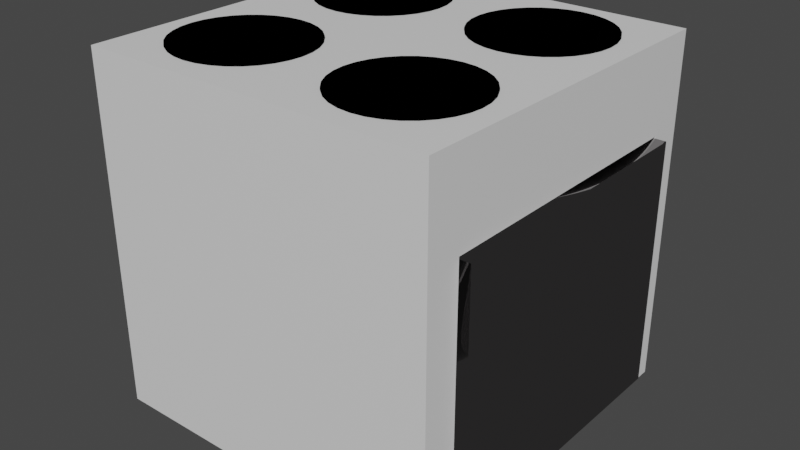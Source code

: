 # Source: oven2.blend  (saved by Blender 2.92.15; exported with 4.5.12 LTS)
import bpy
from mathutils import Matrix  # noqa: F401  (used for matrix-valued properties, if any)

bpy.ops.wm.read_factory_settings(use_empty=True)
scene = bpy.context.scene
scene.name = 'Scene'

# ---- collections
col_collection = bpy.data.collections.new('Collection'); scene.collection.children.link(col_collection)

# ---- materials (node trees are filled in below, after node groups)
mat_plates = bpy.data.materials.new('plates')
mat_plates.use_transparent_shadow = False
mat_plates.diffuse_color = (0.0, 0.0, 0.0, 1.0)
mat_plates.roughness = 1.0
mat_plates.specular_intensity = 0.0
mat_oven = bpy.data.materials.new('oven')
mat_oven.alpha_threshold = 0.0
mat_oven.use_transparent_shadow = False
mat_oven.roughness = 0.5
mat_oven.line_color = (0.0, 0.0, 0.0, 1.0)
mat_glas = bpy.data.materials.new('Glas')

# ---- material node trees
mat_oven.use_nodes = True; mat_oven.node_tree.nodes.clear()
_N = mat_oven.node_tree.nodes; _L = mat_oven.node_tree.links
n0 = _N.new('ShaderNodeOutputMaterial'); n0.name = 'Material Output'; n0.location = (300, 300)
n1 = _N.new('ShaderNodeBsdfPrincipled'); n1.name = 'Principled BSDF'; n1.location = (10, 300)
n1.distribution = 'GGX'
n1.subsurface_method = 'RANDOM_WALK_SKIN'
n1.inputs[3].default_value = 1.45
n1.inputs[27].default_value = (0.0, 0.0, 0.0, 1.0)
n1.inputs[28].default_value = 1.0
_L.new(n1.outputs[0], n0.inputs[0])
n0.is_active_output = True
mat_glas.use_nodes = True; mat_glas.node_tree.nodes.clear()

# ---- world
world_world = bpy.data.worlds.new('World'); scene.world = world_world
world_world.use_nodes = True; world_world.node_tree.nodes.clear()
_N = world_world.node_tree.nodes; _L = world_world.node_tree.links
n0 = _N.new('ShaderNodeOutputWorld'); n0.name = 'World Output'; n0.location = (300, 300)
n1 = _N.new('ShaderNodeBackground'); n1.name = 'Background'; n1.location = (10, 300)
n1.inputs[0].default_value = (0.05088, 0.05088, 0.05088, 1.0)
_L.new(n1.outputs[0], n0.inputs[0])
n0.is_active_output = True
world_world.color = (0.05088, 0.05088, 0.05088)
world_world.use_sun_shadow = False
world_world.sun_shadow_jitter_overblur = 0.0

# ---- meshes
me_cylinder_007 = bpy.data.meshes.new('Cylinder.007')
me_cylinder_007.from_pydata([(-0.4316, 0.875, 0.9645), (-0.4316, 0.875, 0.9745), (-0.3584, 0.8678, 0.9645), (-0.3584, 0.8678, 0.9745), (-0.2881, 0.8464, 0.9645), (-0.2881, 0.8464, 0.9745), (-0.2232, 0.8118, 0.9645), (-0.2232, 0.8118, 0.9745), (-0.1664, 0.7651, 0.9645), (-0.1664, 0.7651, 0.9745), (-0.1198, 0.7083, 0.9645), (-0.1198, 0.7083, 0.9745), (-0.08512, 0.6435, 0.9645), (-0.08512, 0.6435, 0.9745), (-0.06378, 0.5731, 0.9645), (-0.06378, 0.5731, 0.9745), (-0.05658, 0.5, 0.9645), (-0.05658, 0.5, 0.9745), (-0.06378, 0.4268, 0.9645), (-0.06378, 0.4268, 0.9745), (-0.08512, 0.3565, 0.9645), (-0.08512, 0.3565, 0.9745), (-0.1198, 0.2916, 0.9645), (-0.1198, 0.2916, 0.9745), (-0.1664, 0.2348, 0.9645), (-0.1664, 0.2348, 0.9745), (-0.2232, 0.1882, 0.9645), (-0.2232, 0.1882, 0.9745), (-0.2881, 0.1535, 0.9645), (-0.2881, 0.1535, 0.9745), (-0.3584, 0.1322, 0.9645), (-0.3584, 0.1322, 0.9745), (-0.4316, 0.125, 0.9645), (-0.4316, 0.125, 0.9745), (-0.5047, 0.1322, 0.9645), (-0.5047, 0.1322, 0.9745), (-0.5751, 0.1535, 0.9645), (-0.5751, 0.1535, 0.9745), (-0.6399, 0.1882, 0.9645), (-0.6399, 0.1882, 0.9745), (-0.6967, 0.2348, 0.9645), (-0.6967, 0.2348, 0.9745), (-0.7434, 0.2916, 0.9645), (-0.7434, 0.2916, 0.9745), (-0.778, 0.3565, 0.9645), (-0.778, 0.3565, 0.9745), (-0.7994, 0.4268, 0.9645), (-0.7994, 0.4268, 0.9745), (-0.8066, 0.5, 0.9645), (-0.8066, 0.5, 0.9745), (-0.7994, 0.5731, 0.9645), (-0.7994, 0.5731, 0.9745), (-0.778, 0.6435, 0.9645), (-0.778, 0.6435, 0.9745), (-0.7434, 0.7083, 0.9645), (-0.7434, 0.7083, 0.9745), (-0.6967, 0.7651, 0.9645), (-0.6967, 0.7651, 0.9745), (-0.6399, 0.8118, 0.9645), (-0.6399, 0.8118, 0.9745), (-0.5751, 0.8464, 0.9645), (-0.5751, 0.8464, 0.9745), (-0.5047, 0.8678, 0.9645), (-0.5047, 0.8678, 0.9745), (1.068, 1.0, 0.9595), (1.068, 1.0, -1.04), (1.068, -1.0, 0.9595), (1.068, -1.0, -1.04), (-0.9316, 1.0, 0.9595), (-0.9316, 1.0, -1.04), (-0.9316, -1.0, 0.9595), (-0.9316, -1.0, -1.04), (1.068, -0.7999, -0.9404), (1.068, 0.8001, -0.9404), (1.068, -0.7999, -1.04), (1.068, 0.8001, -1.04), (1.068, 0.8001, 0.4595), (1.068, -0.7999, 0.4595), (-0.6816, 0.8001, 0.4595), (-0.6816, 0.8001, -0.9404), (-0.6816, -0.7999, -0.9404), (-0.6816, -0.7999, 0.4595), (0.5684, -0.125, 0.9645), (0.5684, -0.125, 0.9745), (0.6416, -0.1322, 0.9645), (0.6416, -0.1322, 0.9745), (0.7119, -0.1536, 0.9645), (0.7119, -0.1536, 0.9745), (0.7768, -0.1882, 0.9645), (0.7768, -0.1882, 0.9745), (0.8336, -0.2349, 0.9645), (0.8336, -0.2349, 0.9745), (0.8802, -0.2917, 0.9645), (0.8802, -0.2917, 0.9745), (0.9149, -0.3565, 0.9645), (0.9149, -0.3565, 0.9745), (0.9362, -0.4269, 0.9645), (0.9362, -0.4269, 0.9745), (0.9434, -0.5, 0.9645), (0.9434, -0.5, 0.9745), (0.9362, -0.5732, 0.9645), (0.9362, -0.5732, 0.9745), (0.9149, -0.6435, 0.9645), (0.9149, -0.6435, 0.9745), (0.8802, -0.7084, 0.9645), (0.8802, -0.7084, 0.9745), (0.8336, -0.7652, 0.9645), (0.8336, -0.7652, 0.9745), (0.7768, -0.8118, 0.9645), (0.7768, -0.8118, 0.9745), (0.7119, -0.8465, 0.9645), (0.7119, -0.8465, 0.9745), (0.6416, -0.8678, 0.9645), (0.6416, -0.8678, 0.9745), (0.5684, -0.875, 0.9645), (0.5684, -0.875, 0.9745), (0.4953, -0.8678, 0.9645), (0.4953, -0.8678, 0.9745), (0.4249, -0.8465, 0.9645), (0.4249, -0.8465, 0.9745), (0.3601, -0.8118, 0.9645), (0.3601, -0.8118, 0.9745), (0.3033, -0.7652, 0.9645), (0.3033, -0.7652, 0.9745), (0.2566, -0.7084, 0.9645), (0.2566, -0.7084, 0.9745), (0.222, -0.6435, 0.9645), (0.222, -0.6435, 0.9745), (0.2006, -0.5732, 0.9645), (0.2006, -0.5732, 0.9745), (0.1934, -0.5, 0.9645), (0.1934, -0.5, 0.9745), (0.2006, -0.4269, 0.9645), (0.2006, -0.4269, 0.9745), (0.222, -0.3565, 0.9645), (0.222, -0.3565, 0.9745), (0.2566, -0.2917, 0.9645), (0.2566, -0.2917, 0.9745), (0.3033, -0.2349, 0.9645), (0.3033, -0.2349, 0.9745), (0.3601, -0.1882, 0.9645), (0.3601, -0.1882, 0.9745), (0.4249, -0.1536, 0.9645), (0.4249, -0.1536, 0.9745), (0.4953, -0.1322, 0.9645), (0.4953, -0.1322, 0.9745), (0.5684, 0.875, 0.9645), (0.5684, 0.875, 0.9745), (0.6416, 0.8678, 0.9645), (0.6416, 0.8678, 0.9745), (0.7119, 0.8464, 0.9645), (0.7119, 0.8464, 0.9745), (0.7768, 0.8118, 0.9645), (0.7768, 0.8118, 0.9745), (0.8336, 0.7651, 0.9645), (0.8336, 0.7651, 0.9745), (0.8802, 0.7083, 0.9645), (0.8802, 0.7083, 0.9745), (0.9149, 0.6435, 0.9645), (0.9149, 0.6435, 0.9745), (0.9362, 0.5731, 0.9645), (0.9362, 0.5731, 0.9745), (0.9434, 0.5, 0.9645), (0.9434, 0.5, 0.9745), (0.9362, 0.4268, 0.9645), (0.9362, 0.4268, 0.9745), (0.9149, 0.3565, 0.9645), (0.9149, 0.3565, 0.9745), (0.8802, 0.2916, 0.9645), (0.8802, 0.2916, 0.9745), (0.8336, 0.2348, 0.9645), (0.8336, 0.2348, 0.9745), (0.7768, 0.1882, 0.9645), (0.7768, 0.1882, 0.9745), (0.7119, 0.1535, 0.9645), (0.7119, 0.1535, 0.9745), (0.6416, 0.1322, 0.9645), (0.6416, 0.1322, 0.9745), (0.5684, 0.125, 0.9645), (0.5684, 0.125, 0.9745), (0.4953, 0.1322, 0.9645), (0.4953, 0.1322, 0.9745), (0.4249, 0.1535, 0.9645), (0.4249, 0.1535, 0.9745), (0.3601, 0.1882, 0.9645), (0.3601, 0.1882, 0.9745), (0.3033, 0.2348, 0.9645), (0.3033, 0.2348, 0.9745), (0.2566, 0.2916, 0.9645), (0.2566, 0.2916, 0.9745), (0.222, 0.3565, 0.9645), (0.222, 0.3565, 0.9745), (0.2006, 0.4268, 0.9645), (0.2006, 0.4268, 0.9745), (0.1934, 0.5, 0.9645), (0.1934, 0.5, 0.9745), (0.2006, 0.5731, 0.9645), (0.2006, 0.5731, 0.9745), (0.222, 0.6435, 0.9645), (0.222, 0.6435, 0.9745), (0.2566, 0.7083, 0.9645), (0.2566, 0.7083, 0.9745), (0.3033, 0.7651, 0.9645), (0.3033, 0.7651, 0.9745), (0.3601, 0.8118, 0.9645), (0.3601, 0.8118, 0.9745), (0.4249, 0.8464, 0.9645), (0.4249, 0.8464, 0.9745), (0.4953, 0.8678, 0.9645), (0.4953, 0.8678, 0.9745), (-0.4316, -0.125, 0.9645), (-0.4316, -0.125, 0.9745), (-0.3584, -0.1322, 0.9645), (-0.3584, -0.1322, 0.9745), (-0.2881, -0.1536, 0.9645), (-0.2881, -0.1536, 0.9745), (-0.2232, -0.1882, 0.9645), (-0.2232, -0.1882, 0.9745), (-0.1664, -0.2349, 0.9645), (-0.1664, -0.2349, 0.9745), (-0.1198, -0.2917, 0.9645), (-0.1198, -0.2917, 0.9745), (-0.08512, -0.3565, 0.9645), (-0.08512, -0.3565, 0.9745), (-0.06378, -0.4269, 0.9645), (-0.06378, -0.4269, 0.9745), (-0.05658, -0.5, 0.9645), (-0.05658, -0.5, 0.9745), (-0.06378, -0.5732, 0.9645), (-0.06378, -0.5732, 0.9745), (-0.08512, -0.6435, 0.9645), (-0.08512, -0.6435, 0.9745), (-0.1198, -0.7084, 0.9645), (-0.1198, -0.7084, 0.9745), (-0.1664, -0.7652, 0.9645), (-0.1664, -0.7652, 0.9745), (-0.2232, -0.8118, 0.9645), (-0.2232, -0.8118, 0.9745), (-0.2881, -0.8465, 0.9645), (-0.2881, -0.8465, 0.9745), (-0.3584, -0.8678, 0.9645), (-0.3584, -0.8678, 0.9745), (-0.4316, -0.875, 0.9645), (-0.4316, -0.875, 0.9745), (-0.5047, -0.8678, 0.9645), (-0.5047, -0.8678, 0.9745), (-0.5751, -0.8465, 0.9645), (-0.5751, -0.8465, 0.9745), (-0.6399, -0.8118, 0.9645), (-0.6399, -0.8118, 0.9745), (-0.6967, -0.7652, 0.9645), (-0.6967, -0.7652, 0.9745), (-0.7434, -0.7084, 0.9645), (-0.7434, -0.7084, 0.9745), (-0.778, -0.6435, 0.9645), (-0.778, -0.6435, 0.9745), (-0.7994, -0.5732, 0.9645), (-0.7994, -0.5732, 0.9745), (-0.8066, -0.5, 0.9645), (-0.8066, -0.5, 0.9745), (-0.7994, -0.4269, 0.9645), (-0.7994, -0.4269, 0.9745), (-0.778, -0.3565, 0.9645), (-0.778, -0.3565, 0.9745), (-0.7434, -0.2917, 0.9645), (-0.7434, -0.2917, 0.9745), (-0.6967, -0.2349, 0.9645), (-0.6967, -0.2349, 0.9745), (-0.6399, -0.1882, 0.9645), (-0.6399, -0.1882, 0.9745), (-0.5751, -0.1536, 0.9645), (-0.5751, -0.1536, 0.9745), (-0.5047, -0.1322, 0.9645), (-0.5047, -0.1322, 0.9745), (0.9282, -0.8001, -0.9514), (0.9282, -0.8001, 0.4486), (0.9282, 0.7999, -0.9514), (0.9282, 0.7999, 0.4486), (1.128, -0.8001, -0.9514), (1.128, -0.8001, 0.4486), (1.128, 0.7999, -0.9514), (1.128, 0.7999, 0.4486)], [], [(0, 1, 3, 2), (2, 3, 5, 4), (4, 5, 7, 6), (6, 7, 9, 8), (8, 9, 11, 10), (10, 11, 13, 12), (12, 13, 15, 14), (14, 15, 17, 16), (16, 17, 19, 18), (18, 19, 21, 20), (20, 21, 23, 22), (22, 23, 25, 24), (24, 25, 27, 26), (26, 27, 29, 28), (28, 29, 31, 30), (30, 31, 33, 32), (32, 33, 35, 34), (34, 35, 37, 36), (36, 37, 39, 38), (38, 39, 41, 40), (40, 41, 43, 42), (42, 43, 45, 44), (44, 45, 47, 46), (46, 47, 49, 48), (48, 49, 51, 50), (50, 51, 53, 52), (52, 53, 55, 54), (54, 55, 57, 56), (56, 57, 59, 58), (58, 59, 61, 60), (3, 1, 63, 61, 59, 57, 55, 53, 51, 49, 47, 45, 43, 41, 39, 37, 35, 33, 31, 29, 27, 25, 23, 21, 19, 17, 15, 13, 11, 9, 7, 5), (60, 61, 63, 62), (62, 63, 1, 0), (0, 2, 4, 6, 8, 10, 12, 14, 16, 18, 20, 22, 24, 26, 28, 30, 32, 34, 36, 38, 40, 42, 44, 46, 48, 50, 52, 54, 56, 58, 60, 62), (68, 70, 66, 64), (69, 68, 64, 65), (75, 74, 67, 71, 69, 65), (67, 66, 70, 71), (73, 76, 78, 79), (74, 72, 77, 76, 73, 75, 65, 64, 66, 67), (75, 73, 72, 74), (70, 68, 69, 71), (79, 78, 81, 80), (77, 72, 80, 81), (76, 77, 81, 78), (72, 73, 79, 80), (82, 83, 85, 84), (84, 85, 87, 86), (86, 87, 89, 88), (88, 89, 91, 90), (90, 91, 93, 92), (92, 93, 95, 94), (94, 95, 97, 96), (96, 97, 99, 98), (98, 99, 101, 100), (100, 101, 103, 102), (102, 103, 105, 104), (104, 105, 107, 106), (106, 107, 109, 108), (108, 109, 111, 110), (110, 111, 113, 112), (112, 113, 115, 114), (114, 115, 117, 116), (116, 117, 119, 118), (118, 119, 121, 120), (120, 121, 123, 122), (122, 123, 125, 124), (124, 125, 127, 126), (126, 127, 129, 128), (128, 129, 131, 130), (130, 131, 133, 132), (132, 133, 135, 134), (134, 135, 137, 136), (136, 137, 139, 138), (138, 139, 141, 140), (140, 141, 143, 142), (85, 83, 145, 143, 141, 139, 137, 135, 133, 131, 129, 127, 125, 123, 121, 119, 117, 115, 113, 111, 109, 107, 105, 103, 101, 99, 97, 95, 93, 91, 89, 87), (142, 143, 145, 144), (144, 145, 83, 82), (82, 84, 86, 88, 90, 92, 94, 96, 98, 100, 102, 104, 106, 108, 110, 112, 114, 116, 118, 120, 122, 124, 126, 128, 130, 132, 134, 136, 138, 140, 142, 144), (146, 147, 149, 148), (148, 149, 151, 150), (150, 151, 153, 152), (152, 153, 155, 154), (154, 155, 157, 156), (156, 157, 159, 158), (158, 159, 161, 160), (160, 161, 163, 162), (162, 163, 165, 164), (164, 165, 167, 166), (166, 167, 169, 168), (168, 169, 171, 170), (170, 171, 173, 172), (172, 173, 175, 174), (174, 175, 177, 176), (176, 177, 179, 178), (178, 179, 181, 180), (180, 181, 183, 182), (182, 183, 185, 184), (184, 185, 187, 186), (186, 187, 189, 188), (188, 189, 191, 190), (190, 191, 193, 192), (192, 193, 195, 194), (194, 195, 197, 196), (196, 197, 199, 198), (198, 199, 201, 200), (200, 201, 203, 202), (202, 203, 205, 204), (204, 205, 207, 206), (149, 147, 209, 207, 205, 203, 201, 199, 197, 195, 193, 191, 189, 187, 185, 183, 181, 179, 177, 175, 173, 171, 169, 167, 165, 163, 161, 159, 157, 155, 153, 151), (206, 207, 209, 208), (208, 209, 147, 146), (146, 148, 150, 152, 154, 156, 158, 160, 162, 164, 166, 168, 170, 172, 174, 176, 178, 180, 182, 184, 186, 188, 190, 192, 194, 196, 198, 200, 202, 204, 206, 208), (210, 211, 213, 212), (212, 213, 215, 214), (214, 215, 217, 216), (216, 217, 219, 218), (218, 219, 221, 220), (220, 221, 223, 222), (222, 223, 225, 224), (224, 225, 227, 226), (226, 227, 229, 228), (228, 229, 231, 230), (230, 231, 233, 232), (232, 233, 235, 234), (234, 235, 237, 236), (236, 237, 239, 238), (238, 239, 241, 240), (240, 241, 243, 242), (242, 243, 245, 244), (244, 245, 247, 246), (246, 247, 249, 248), (248, 249, 251, 250), (250, 251, 253, 252), (252, 253, 255, 254), (254, 255, 257, 256), (256, 257, 259, 258), (258, 259, 261, 260), (260, 261, 263, 262), (262, 263, 265, 264), (264, 265, 267, 266), (266, 267, 269, 268), (268, 269, 271, 270), (213, 211, 273, 271, 269, 267, 265, 263, 261, 259, 257, 255, 253, 251, 249, 247, 245, 243, 241, 239, 237, 235, 233, 231, 229, 227, 225, 223, 221, 219, 217, 215), (270, 271, 273, 272), (272, 273, 211, 210), (210, 212, 214, 216, 218, 220, 222, 224, 226, 228, 230, 232, 234, 236, 238, 240, 242, 244, 246, 248, 250, 252, 254, 256, 258, 260, 262, 264, 266, 268, 270, 272), (274, 275, 277, 276), (276, 277, 281, 280), (280, 281, 279, 278), (278, 279, 275, 274), (276, 280, 278, 274), (281, 277, 275, 279)])
me_cylinder_007.polygons.foreach_set('material_index', [0, 0, 0, 0, 0, 0, 0, 0, 0, 0, 0, 0, 0, 0, 0, 0, 0, 0, 0, 0, 0, 0, 0, 0, 0, 0, 0, 0, 0, 0, 0, 0, 0, 0, 1, 1, 1, 1, 1, 1, 1, 1, 1, 1, 1, 1, 0, 0, 0, 0, 0, 0, 0, 0, 0, 0, 0, 0, 0, 0, 0, 0, 0, 0, 0, 0, 0, 0, 0, 0, 0, 0, 0, 0, 0, 0, 0, 0, 0, 0, 0, 0, 0, 0, 0, 0, 0, 0, 0, 0, 0, 0, 0, 0, 0, 0, 0, 0, 0, 0, 0, 0, 0, 0, 0, 0, 0, 0, 0, 0, 0, 0, 0, 0, 0, 0, 0, 0, 0, 0, 0, 0, 0, 0, 0, 0, 0, 0, 0, 0, 0, 0, 0, 0, 0, 0, 0, 0, 0, 0, 0, 0, 0, 0, 0, 0, 0, 0, 2, 2, 2, 2, 2, 2])
_uv = me_cylinder_007.uv_layers.new(name='UVMap')
_uv.uv.foreach_set('vector', [1.0, 0.5, 1.0, 1.0, 0.9688, 1.0, 0.9688, 0.5, 0.9688, 0.5, 0.9688, 1.0, 0.9375, 1.0, 0.9375, 0.5, 0.9375, 0.5, 0.9375, 1.0, 0.9062, 1.0, 0.9062, 0.5, 0.9062, 0.5, 0.9062, 1.0, 0.875, 1.0, 0.875, 0.5, 0.875, 0.5, 0.875, 1.0, 0.8438, 1.0, 0.8438, 0.5, 0.8438, 0.5, 0.8438, 1.0, 0.8125, 1.0, 0.8125, 0.5, 0.8125, 0.5, 0.8125, 1.0, 0.7812, 1.0, 0.7812, 0.5, 0.7812, 0.5, 0.7812, 1.0, 0.75, 1.0, 0.75, 0.5, 0.75, 0.5, 0.75, 1.0, 0.7188, 1.0, 0.7188, 0.5, 0.7188, 0.5, 0.7188, 1.0, 0.6875, 1.0, 0.6875, 0.5, 0.6875, 0.5, 0.6875, 1.0, 0.6562, 1.0, 0.6562, 0.5, 0.6562, 0.5, 0.6562, 1.0, 0.625, 1.0, 0.625, 0.5, 0.625, 0.5, 0.625, 1.0, 0.5938, 1.0, 0.5938, 0.5, 0.5938, 0.5, 0.5938, 1.0, 0.5625, 1.0, 0.5625, 0.5, 0.5625, 0.5, 0.5625, 1.0, 0.5312, 1.0, 0.5312, 0.5, 0.5312, 0.5, 0.5312, 1.0, 0.5, 1.0, 0.5, 0.5, 0.5, 0.5, 0.5, 1.0, 0.4688, 1.0, 0.4688, 0.5, 0.4688, 0.5, 0.4688, 1.0, 0.4375, 1.0, 0.4375, 0.5, 0.4375, 0.5, 0.4375, 1.0, 0.4062, 1.0, 0.4062, 0.5, 0.4062, 0.5, 0.4062, 1.0, 0.375, 1.0, 0.375, 0.5, 0.375, 0.5, 0.375, 1.0, 0.3438, 1.0, 0.3438, 0.5, 0.3438, 0.5, 0.3438, 1.0, 0.3125, 1.0, 0.3125, 0.5, 0.3125, 0.5, 0.3125, 1.0, 0.2812, 1.0, 0.2812, 0.5, 0.2812, 0.5, 0.2812, 1.0, 0.25, 1.0, 0.25, 0.5, 0.25, 0.5, 0.25, 1.0, 0.2188, 1.0, 0.2188, 0.5, 0.2188, 0.5, 0.2188, 1.0, 0.1875, 1.0, 0.1875, 0.5, 0.1875, 0.5, 0.1875, 1.0, 0.1562, 1.0, 0.1562, 0.5, 0.1562, 0.5, 0.1562, 1.0, 0.125, 1.0, 0.125, 0.5, 0.125, 0.5, 0.125, 1.0, 0.09375, 1.0, 0.09375, 0.5, 0.09375, 0.5, 0.09375, 1.0, 0.0625, 1.0, 0.0625, 0.5, 0.2968, 0.4854, 0.25, 0.49, 0.2032, 0.4854, 0.1582, 0.4717, 0.1167, 0.4496, 0.08029, 0.4197, 0.05045, 0.3833, 0.02827, 0.3418, 0.01461, 0.2968, 0.01, 0.25, 0.01461, 0.2032, 0.02827, 0.1582, 0.05045, 0.1167, 0.08029, 0.08029, 0.1167, 0.05045, 0.1582, 0.02827, 0.2032, 0.01461, 0.25, 0.01, 0.2968, 0.01461, 0.3418, 0.02827, 0.3833, 0.05045, 0.4197, 0.08029, 0.4496, 0.1167, 0.4717, 0.1582, 0.4854, 0.2032, 0.49, 0.25, 0.4854, 0.2968, 0.4717, 0.3418, 0.4496, 0.3833, 0.4197, 0.4197, 0.3833, 0.4496, 0.3418, 0.4717, 0.0625, 0.5, 0.0625, 1.0, 0.03125, 1.0, 0.03125, 0.5, 0.03125, 0.5, 0.03125, 1.0, 0.0, 1.0, 0.0, 0.5, 0.75, 0.49, 0.7968, 0.4854, 0.8418, 0.4717, 0.8833, 0.4496, 0.9197, 0.4197, 0.9496, 0.3833, 0.9717, 0.3418, 0.9854, 0.2968, 0.99, 0.25, 0.9854, 0.2032, 0.9717, 0.1582, 0.9496, 0.1167, 0.9197, 0.08029, 0.8833, 0.05045, 0.8418, 0.02827, 0.7968, 0.01461, 0.75, 0.01, 0.7032, 0.01461, 0.6582, 0.02827, 0.6167, 0.05045, 0.5803, 0.08029, 0.5504, 0.1167, 0.5283, 0.1582, 0.5146, 0.2032, 0.51, 0.25, 0.5146, 0.2968, 0.5283, 0.3418, 0.5504, 0.3833, 0.5803, 0.4197, 0.6167, 0.4496, 0.6582, 0.4717, 0.7032, 0.4854, 0.875, 0.5, 0.875, 0.75, 0.625, 0.75, 0.625, 0.5, 0.375, 0.25, 0.625, 0.25, 0.625, 0.5, 0.375, 0.5, 0.375, 0.5833, 0.375, 0.6667, 0.375, 0.75, 0.125, 0.75, 0.125, 0.5, 0.375, 0.5, 0.375, 0.75, 0.625, 0.75, 0.625, 1.0, 0.375, 1.0, 0.4375, 0.5833, 0.5, 0.5833, 0.5, 0.5833, 0.4375, 0.5833, 0.375, 0.6667, 0.4375, 0.6667, 0.5, 0.6667, 0.5, 0.5833, 0.4375, 0.5833, 0.375, 0.5833, 0.375, 0.5, 0.625, 0.5, 0.625, 0.75, 0.375, 0.75, 0.375, 0.5833, 0.4375, 0.5833, 0.4375, 0.6667, 0.375, 0.6667, 0.625, 0.0, 0.625, 0.25, 0.375, 0.25, 0.375, 0.0, 0.4375, 0.5833, 0.5, 0.5833, 0.5, 0.6667, 0.4375, 0.6667, 0.5, 0.6667, 0.4375, 0.6667, 0.4375, 0.6667, 0.5, 0.6667, 0.5, 0.5833, 0.5, 0.6667, 0.5, 0.6667, 0.5, 0.5833, 0.4375, 0.6667, 0.4375, 0.5833, 0.4375, 0.5833, 0.4375, 0.6667, 1.0, 0.5, 1.0, 1.0, 0.9688, 1.0, 0.9688, 0.5, 0.9688, 0.5, 0.9688, 1.0, 0.9375, 1.0, 0.9375, 0.5, 0.9375, 0.5, 0.9375, 1.0, 0.9062, 1.0, 0.9062, 0.5, 0.9062, 0.5, 0.9062, 1.0, 0.875, 1.0, 0.875, 0.5, 0.875, 0.5, 0.875, 1.0, 0.8438, 1.0, 0.8438, 0.5, 0.8438, 0.5, 0.8438, 1.0, 0.8125, 1.0, 0.8125, 0.5, 0.8125, 0.5, 0.8125, 1.0, 0.7812, 1.0, 0.7812, 0.5, 0.7812, 0.5, 0.7812, 1.0, 0.75, 1.0, 0.75, 0.5, 0.75, 0.5, 0.75, 1.0, 0.7188, 1.0, 0.7188, 0.5, 0.7188, 0.5, 0.7188, 1.0, 0.6875, 1.0, 0.6875, 0.5, 0.6875, 0.5, 0.6875, 1.0, 0.6562, 1.0, 0.6562, 0.5, 0.6562, 0.5, 0.6562, 1.0, 0.625, 1.0, 0.625, 0.5, 0.625, 0.5, 0.625, 1.0, 0.5938, 1.0, 0.5938, 0.5, 0.5938, 0.5, 0.5938, 1.0, 0.5625, 1.0, 0.5625, 0.5, 0.5625, 0.5, 0.5625, 1.0, 0.5312, 1.0, 0.5312, 0.5, 0.5312, 0.5, 0.5312, 1.0, 0.5, 1.0, 0.5, 0.5, 0.5, 0.5, 0.5, 1.0, 0.4688, 1.0, 0.4688, 0.5, 0.4688, 0.5, 0.4688, 1.0, 0.4375, 1.0, 0.4375, 0.5, 0.4375, 0.5, 0.4375, 1.0, 0.4062, 1.0, 0.4062, 0.5, 0.4062, 0.5, 0.4062, 1.0, 0.375, 1.0, 0.375, 0.5, 0.375, 0.5, 0.375, 1.0, 0.3438, 1.0, 0.3438, 0.5, 0.3438, 0.5, 0.3438, 1.0, 0.3125, 1.0, 0.3125, 0.5, 0.3125, 0.5, 0.3125, 1.0, 0.2812, 1.0, 0.2812, 0.5, 0.2812, 0.5, 0.2812, 1.0, 0.25, 1.0, 0.25, 0.5, 0.25, 0.5, 0.25, 1.0, 0.2188, 1.0, 0.2188, 0.5, 0.2188, 0.5, 0.2188, 1.0, 0.1875, 1.0, 0.1875, 0.5, 0.1875, 0.5, 0.1875, 1.0, 0.1562, 1.0, 0.1562, 0.5, 0.1562, 0.5, 0.1562, 1.0, 0.125, 1.0, 0.125, 0.5, 0.125, 0.5, 0.125, 1.0, 0.09375, 1.0, 0.09375, 0.5, 0.09375, 0.5, 0.09375, 1.0, 0.0625, 1.0, 0.0625, 0.5, 0.2968, 0.4854, 0.25, 0.49, 0.2032, 0.4854, 0.1582, 0.4717, 0.1167, 0.4496, 0.08029, 0.4197, 0.05045, 0.3833, 0.02827, 0.3418, 0.01461, 0.2968, 0.01, 0.25, 0.01461, 0.2032, 0.02827, 0.1582, 0.05045, 0.1167, 0.08029, 0.08029, 0.1167, 0.05045, 0.1582, 0.02827, 0.2032, 0.01461, 0.25, 0.01, 0.2968, 0.01461, 0.3418, 0.02827, 0.3833, 0.05045, 0.4197, 0.08029, 0.4496, 0.1167, 0.4717, 0.1582, 0.4854, 0.2032, 0.49, 0.25, 0.4854, 0.2968, 0.4717, 0.3418, 0.4496, 0.3833, 0.4197, 0.4197, 0.3833, 0.4496, 0.3418, 0.4717, 0.0625, 0.5, 0.0625, 1.0, 0.03125, 1.0, 0.03125, 0.5, 0.03125, 0.5, 0.03125, 1.0, 0.0, 1.0, 0.0, 0.5, 0.75, 0.49, 0.7968, 0.4854, 0.8418, 0.4717, 0.8833, 0.4496, 0.9197, 0.4197, 0.9496, 0.3833, 0.9717, 0.3418, 0.9854, 0.2968, 0.99, 0.25, 0.9854, 0.2032, 0.9717, 0.1582, 0.9496, 0.1167, 0.9197, 0.08029, 0.8833, 0.05045, 0.8418, 0.02827, 0.7968, 0.01461, 0.75, 0.01, 0.7032, 0.01461, 0.6582, 0.02827, 0.6167, 0.05045, 0.5803, 0.08029, 0.5504, 0.1167, 0.5283, 0.1582, 0.5146, 0.2032, 0.51, 0.25, 0.5146, 0.2968, 0.5283, 0.3418, 0.5504, 0.3833, 0.5803, 0.4197, 0.6167, 0.4496, 0.6582, 0.4717, 0.7032, 0.4854, 1.0, 0.5, 1.0, 1.0, 0.9688, 1.0, 0.9688, 0.5, 0.9688, 0.5, 0.9688, 1.0, 0.9375, 1.0, 0.9375, 0.5, 0.9375, 0.5, 0.9375, 1.0, 0.9062, 1.0, 0.9062, 0.5, 0.9062, 0.5, 0.9062, 1.0, 0.875, 1.0, 0.875, 0.5, 0.875, 0.5, 0.875, 1.0, 0.8438, 1.0, 0.8438, 0.5, 0.8438, 0.5, 0.8438, 1.0, 0.8125, 1.0, 0.8125, 0.5, 0.8125, 0.5, 0.8125, 1.0, 0.7812, 1.0, 0.7812, 0.5, 0.7812, 0.5, 0.7812, 1.0, 0.75, 1.0, 0.75, 0.5, 0.75, 0.5, 0.75, 1.0, 0.7188, 1.0, 0.7188, 0.5, 0.7188, 0.5, 0.7188, 1.0, 0.6875, 1.0, 0.6875, 0.5, 0.6875, 0.5, 0.6875, 1.0, 0.6562, 1.0, 0.6562, 0.5, 0.6562, 0.5, 0.6562, 1.0, 0.625, 1.0, 0.625, 0.5, 0.625, 0.5, 0.625, 1.0, 0.5938, 1.0, 0.5938, 0.5, 0.5938, 0.5, 0.5938, 1.0, 0.5625, 1.0, 0.5625, 0.5, 0.5625, 0.5, 0.5625, 1.0, 0.5312, 1.0, 0.5312, 0.5, 0.5312, 0.5, 0.5312, 1.0, 0.5, 1.0, 0.5, 0.5, 0.5, 0.5, 0.5, 1.0, 0.4688, 1.0, 0.4688, 0.5, 0.4688, 0.5, 0.4688, 1.0, 0.4375, 1.0, 0.4375, 0.5, 0.4375, 0.5, 0.4375, 1.0, 0.4062, 1.0, 0.4062, 0.5, 0.4062, 0.5, 0.4062, 1.0, 0.375, 1.0, 0.375, 0.5, 0.375, 0.5, 0.375, 1.0, 0.3438, 1.0, 0.3438, 0.5, 0.3438, 0.5, 0.3438, 1.0, 0.3125, 1.0, 0.3125, 0.5, 0.3125, 0.5, 0.3125, 1.0, 0.2812, 1.0, 0.2812, 0.5, 0.2812, 0.5, 0.2812, 1.0, 0.25, 1.0, 0.25, 0.5, 0.25, 0.5, 0.25, 1.0, 0.2188, 1.0, 0.2188, 0.5, 0.2188, 0.5, 0.2188, 1.0, 0.1875, 1.0, 0.1875, 0.5, 0.1875, 0.5, 0.1875, 1.0, 0.1562, 1.0, 0.1562, 0.5, 0.1562, 0.5, 0.1562, 1.0, 0.125, 1.0, 0.125, 0.5, 0.125, 0.5, 0.125, 1.0, 0.09375, 1.0, 0.09375, 0.5, 0.09375, 0.5, 0.09375, 1.0, 0.0625, 1.0, 0.0625, 0.5, 0.2968, 0.4854, 0.25, 0.49, 0.2032, 0.4854, 0.1582, 0.4717, 0.1167, 0.4496, 0.08029, 0.4197, 0.05045, 0.3833, 0.02827, 0.3418, 0.01461, 0.2968, 0.01, 0.25, 0.01461, 0.2032, 0.02827, 0.1582, 0.05045, 0.1167, 0.08029, 0.08029, 0.1167, 0.05045, 0.1582, 0.02827, 0.2032, 0.01461, 0.25, 0.01, 0.2968, 0.01461, 0.3418, 0.02827, 0.3833, 0.05045, 0.4197, 0.08029, 0.4496, 0.1167, 0.4717, 0.1582, 0.4854, 0.2032, 0.49, 0.25, 0.4854, 0.2968, 0.4717, 0.3418, 0.4496, 0.3833, 0.4197, 0.4197, 0.3833, 0.4496, 0.3418, 0.4717, 0.0625, 0.5, 0.0625, 1.0, 0.03125, 1.0, 0.03125, 0.5, 0.03125, 0.5, 0.03125, 1.0, 0.0, 1.0, 0.0, 0.5, 0.75, 0.49, 0.7968, 0.4854, 0.8418, 0.4717, 0.8833, 0.4496, 0.9197, 0.4197, 0.9496, 0.3833, 0.9717, 0.3418, 0.9854, 0.2968, 0.99, 0.25, 0.9854, 0.2032, 0.9717, 0.1582, 0.9496, 0.1167, 0.9197, 0.08029, 0.8833, 0.05045, 0.8418, 0.02827, 0.7968, 0.01461, 0.75, 0.01, 0.7032, 0.01461, 0.6582, 0.02827, 0.6167, 0.05045, 0.5803, 0.08029, 0.5504, 0.1167, 0.5283, 0.1582, 0.5146, 0.2032, 0.51, 0.25, 0.5146, 0.2968, 0.5283, 0.3418, 0.5504, 0.3833, 0.5803, 0.4197, 0.6167, 0.4496, 0.6582, 0.4717, 0.7032, 0.4854, 1.0, 0.5, 1.0, 1.0, 0.9688, 1.0, 0.9688, 0.5, 0.9688, 0.5, 0.9688, 1.0, 0.9375, 1.0, 0.9375, 0.5, 0.9375, 0.5, 0.9375, 1.0, 0.9062, 1.0, 0.9062, 0.5, 0.9062, 0.5, 0.9062, 1.0, 0.875, 1.0, 0.875, 0.5, 0.875, 0.5, 0.875, 1.0, 0.8438, 1.0, 0.8438, 0.5, 0.8438, 0.5, 0.8438, 1.0, 0.8125, 1.0, 0.8125, 0.5, 0.8125, 0.5, 0.8125, 1.0, 0.7812, 1.0, 0.7812, 0.5, 0.7812, 0.5, 0.7812, 1.0, 0.75, 1.0, 0.75, 0.5, 0.75, 0.5, 0.75, 1.0, 0.7188, 1.0, 0.7188, 0.5, 0.7188, 0.5, 0.7188, 1.0, 0.6875, 1.0, 0.6875, 0.5, 0.6875, 0.5, 0.6875, 1.0, 0.6562, 1.0, 0.6562, 0.5, 0.6562, 0.5, 0.6562, 1.0, 0.625, 1.0, 0.625, 0.5, 0.625, 0.5, 0.625, 1.0, 0.5938, 1.0, 0.5938, 0.5, 0.5938, 0.5, 0.5938, 1.0, 0.5625, 1.0, 0.5625, 0.5, 0.5625, 0.5, 0.5625, 1.0, 0.5312, 1.0, 0.5312, 0.5, 0.5312, 0.5, 0.5312, 1.0, 0.5, 1.0, 0.5, 0.5, 0.5, 0.5, 0.5, 1.0, 0.4688, 1.0, 0.4688, 0.5, 0.4688, 0.5, 0.4688, 1.0, 0.4375, 1.0, 0.4375, 0.5, 0.4375, 0.5, 0.4375, 1.0, 0.4062, 1.0, 0.4062, 0.5, 0.4062, 0.5, 0.4062, 1.0, 0.375, 1.0, 0.375, 0.5, 0.375, 0.5, 0.375, 1.0, 0.3438, 1.0, 0.3438, 0.5, 0.3438, 0.5, 0.3438, 1.0, 0.3125, 1.0, 0.3125, 0.5, 0.3125, 0.5, 0.3125, 1.0, 0.2812, 1.0, 0.2812, 0.5, 0.2812, 0.5, 0.2812, 1.0, 0.25, 1.0, 0.25, 0.5, 0.25, 0.5, 0.25, 1.0, 0.2188, 1.0, 0.2188, 0.5, 0.2188, 0.5, 0.2188, 1.0, 0.1875, 1.0, 0.1875, 0.5, 0.1875, 0.5, 0.1875, 1.0, 0.1562, 1.0, 0.1562, 0.5, 0.1562, 0.5, 0.1562, 1.0, 0.125, 1.0, 0.125, 0.5, 0.125, 0.5, 0.125, 1.0, 0.09375, 1.0, 0.09375, 0.5, 0.09375, 0.5, 0.09375, 1.0, 0.0625, 1.0, 0.0625, 0.5, 0.2968, 0.4854, 0.25, 0.49, 0.2032, 0.4854, 0.1582, 0.4717, 0.1167, 0.4496, 0.08029, 0.4197, 0.05045, 0.3833, 0.02827, 0.3418, 0.01461, 0.2968, 0.01, 0.25, 0.01461, 0.2032, 0.02827, 0.1582, 0.05045, 0.1167, 0.08029, 0.08029, 0.1167, 0.05045, 0.1582, 0.02827, 0.2032, 0.01461, 0.25, 0.01, 0.2968, 0.01461, 0.3418, 0.02827, 0.3833, 0.05045, 0.4197, 0.08029, 0.4496, 0.1167, 0.4717, 0.1582, 0.4854, 0.2032, 0.49, 0.25, 0.4854, 0.2968, 0.4717, 0.3418, 0.4496, 0.3833, 0.4197, 0.4197, 0.3833, 0.4496, 0.3418, 0.4717, 0.0625, 0.5, 0.0625, 1.0, 0.03125, 1.0, 0.03125, 0.5, 0.03125, 0.5, 0.03125, 1.0, 0.0, 1.0, 0.0, 0.5, 0.75, 0.49, 0.7968, 0.4854, 0.8418, 0.4717, 0.8833, 0.4496, 0.9197, 0.4197, 0.9496, 0.3833, 0.9717, 0.3418, 0.9854, 0.2968, 0.99, 0.25, 0.9854, 0.2032, 0.9717, 0.1582, 0.9496, 0.1167, 0.9197, 0.08029, 0.8833, 0.05045, 0.8418, 0.02827, 0.7968, 0.01461, 0.75, 0.01, 0.7032, 0.01461, 0.6582, 0.02827, 0.6167, 0.05045, 0.5803, 0.08029, 0.5504, 0.1167, 0.5283, 0.1582, 0.5146, 0.2032, 0.51, 0.25, 0.5146, 0.2968, 0.5283, 0.3418, 0.5504, 0.3833, 0.5803, 0.4197, 0.6167, 0.4496, 0.6582, 0.4717, 0.7032, 0.4854, 0.375, 0.0, 0.625, 0.0, 0.625, 0.25, 0.375, 0.25, 0.375, 0.25, 0.625, 0.25, 0.625, 0.5, 0.375, 0.5, 0.375, 0.5, 0.625, 0.5, 0.625, 0.75, 0.375, 0.75, 0.375, 0.75, 0.625, 0.75, 0.625, 1.0, 0.375, 1.0, 0.125, 0.5, 0.375, 0.5, 0.375, 0.75, 0.125, 0.75, 0.625, 0.5, 0.875, 0.5, 0.875, 0.75, 0.625, 0.75])
me_cylinder_007.materials.append(mat_plates)
me_cylinder_007.materials.append(mat_oven)
me_cylinder_007.materials.append(mat_glas)
me_cylinder_007.update()

# ---- objects
ob_oven = bpy.data.objects.new('Oven', me_cylinder_007)
_N = mat_glas.node_tree.nodes; _L = mat_glas.node_tree.links
n0 = _N.new('ShaderNodeOutputMaterial'); n0.name = 'Material Output'; n0.location = (300, 300)
n0.target = 'CYCLES'
n1 = _N.new('ShaderNodeBsdfGlass'); n1.name = 'Glass BSDF'; n1.location = (10, 300)
n1.inputs[0].default_value = (0.3363, 0.3239, 0.3277, 1.0)
n1.inputs[2].default_value = 0.45
n2 = _N.new('ShaderNodeTexCoord'); n2.name = 'Texture Coordinate'; n2.location = (-180, 350)
n2.object = None
n3 = _N.new('ShaderNodeOutputMaterial'); n3.name = 'Material Output.001'; n3.location = (0, 0)
n3.target = 'EEVEE'
n4 = _N.new('ShaderNodeMixShader'); n4.name = 'Mix Shader'; n4.location = (0, 0)
n4.label = 'Disable Shadow'
n4.hide = True
n5 = _N.new('ShaderNodeLightPath'); n5.name = 'Light Path'; n5.location = (0, 0)
n5.hide = True
n6 = _N.new('ShaderNodeBsdfTransparent'); n6.name = 'Transparent BSDF'; n6.location = (0, 0)
n6.hide = True
_L.new(n1.outputs[0], n0.inputs[0])
_L.new(n2.outputs[0], n1.inputs[3])
_L.new(n1.outputs[0], n4.inputs[1])
_L.new(n4.outputs[0], n3.inputs[0])
_L.new(n5.outputs[1], n4.inputs[0])
_L.new(n6.outputs[0], n4.inputs[2])
n0.is_active_output = True

# ---- transforms, parenting, visibility, modifiers, constraints
ob_oven.location = (0.0, 0.0, 1.0)
ob_oven.lineart.crease_threshold = 0.0

# ---- collection membership
col_collection.objects.link(ob_oven)

# ---- scene / render settings (as saved in the file)
scene.frame_start = 1; scene.frame_end = 250; scene.frame_set(1)
scene.render.engine = 'BLENDER_EEVEE_NEXT'
scene.cycles.use_denoising = False
scene.cycles.samples = 128
scene.cycles.sampling_pattern = 'TABULATED_SOBOL'
scene.cycles.use_adaptive_sampling = False
scene.cycles.use_light_tree = False
scene.view_settings.view_transform = 'Filmic'
bpy.context.view_layer.update()

# ---- added for rendering (the .blend has no active camera and no usable light): camera, sun
cam_auto = bpy.data.cameras.new('AutoCamera')
cam_auto.lens = 50.0
cam_auto.sensor_width = 36.0
cam_auto.clip_end = 1000.0
ob_auto_camera = bpy.data.objects.new('AutoCamera', cam_auto)
scene.collection.objects.link(ob_auto_camera)
ob_auto_camera.location = (3.34359, -3.89436, 3.56324)
ob_auto_camera.rotation_euler = (1.09748, -7.21219e-08, 0.694738)
scene.camera = ob_auto_camera
light_auto_sun = bpy.data.lights.new('AutoSun', 'SUN')
light_auto_sun.energy = 3.0
light_auto_sun.angle = 0.0523599
ob_auto_sun = bpy.data.objects.new('AutoSun', light_auto_sun)
scene.collection.objects.link(ob_auto_sun)
ob_auto_sun.rotation_euler = (0.872665, 0.174533, 0.523599)
bpy.context.view_layer.update()
